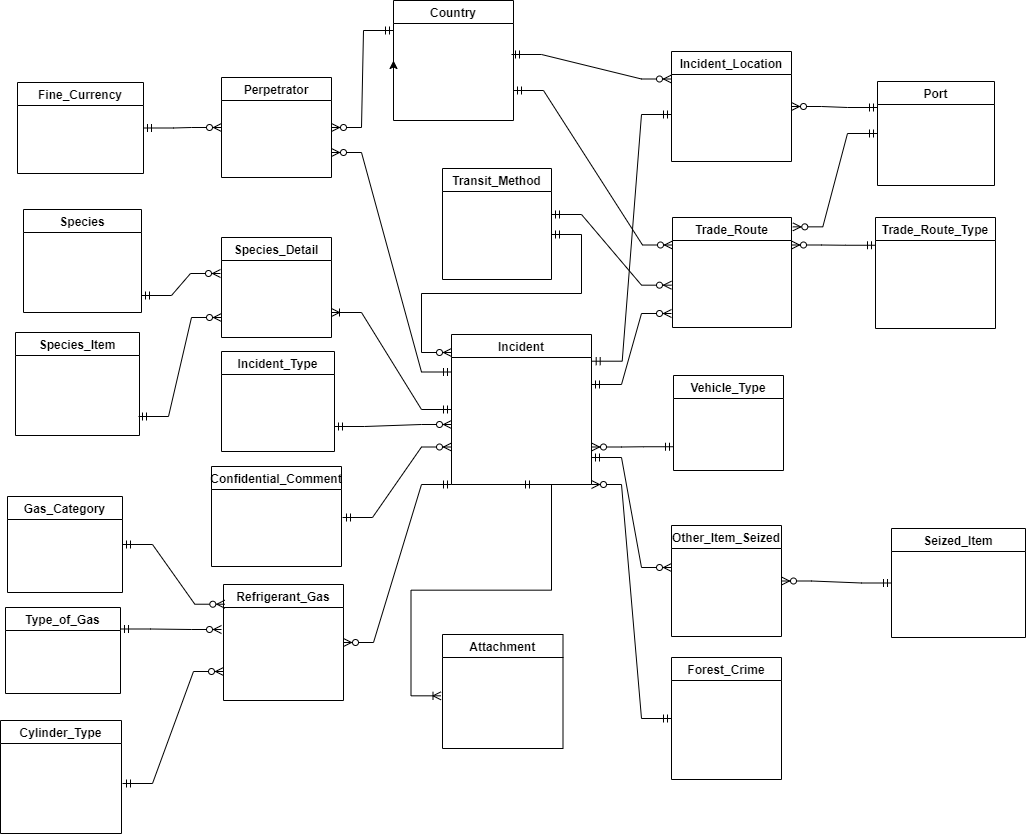

The diagram above was exported from draw.io. Its source (the exported page's mxGraphModel, read from the mxfile embedded in the PNG):
<mxGraphModel dx="2050" dy="460" grid="1" gridSize="10" guides="1" tooltips="1" connect="1" arrows="1" fold="1" page="1" pageScale="1" pageWidth="850" pageHeight="1100" math="0" shadow="0">
  <root>
    <mxCell id="0" />
    <mxCell id="1" parent="0" />
    <mxCell id="FV_X359ir8ZhZrg3ZOZ4-1" value="Incident" style="swimlane;rounded=0;" vertex="1" parent="1">
      <mxGeometry x="300" y="370" width="140" height="150" as="geometry" />
    </mxCell>
    <mxCell id="FV_X359ir8ZhZrg3ZOZ4-2" value="Incident_Location" style="swimlane;rounded=0;" vertex="1" parent="1">
      <mxGeometry x="520" y="87" width="120" height="110" as="geometry" />
    </mxCell>
    <mxCell id="FV_X359ir8ZhZrg3ZOZ4-4" value="Species_Detail" style="swimlane;rounded=0;" vertex="1" parent="1">
      <mxGeometry x="70" y="273" width="110" height="100" as="geometry" />
    </mxCell>
    <mxCell id="FV_X359ir8ZhZrg3ZOZ4-5" value="Trade_Route" style="swimlane;rounded=0;" vertex="1" parent="1">
      <mxGeometry x="521" y="253" width="119" height="110" as="geometry" />
    </mxCell>
    <mxCell id="FV_X359ir8ZhZrg3ZOZ4-6" value="Other_Item_Seized" style="swimlane;rounded=0;" vertex="1" parent="1">
      <mxGeometry x="520" y="561" width="110" height="111" as="geometry" />
    </mxCell>
    <mxCell id="FV_X359ir8ZhZrg3ZOZ4-7" value="Perpetrator" style="swimlane;rounded=0;" vertex="1" parent="1">
      <mxGeometry x="70" y="113" width="110" height="100" as="geometry" />
    </mxCell>
    <mxCell id="FV_X359ir8ZhZrg3ZOZ4-8" value="Refrigerant_Gas" style="swimlane;rounded=0;" vertex="1" collapsed="1" parent="1">
      <mxGeometry x="72" y="620" width="120" height="116" as="geometry">
        <mxRectangle x="45" y="580" width="145" height="146" as="alternateBounds" />
      </mxGeometry>
    </mxCell>
    <mxCell id="FV_X359ir8ZhZrg3ZOZ4-9" value="Attachment" style="swimlane;rounded=0;" vertex="1" parent="1">
      <mxGeometry x="291" y="670" width="120.5" height="114" as="geometry" />
    </mxCell>
    <mxCell id="FV_X359ir8ZhZrg3ZOZ4-13" value="" style="edgeStyle=entityRelationEdgeStyle;fontSize=12;html=1;endArrow=ERoneToMany;startArrow=ERmandOne;rounded=0;entryX=1;entryY=0.75;entryDx=0;entryDy=0;exitX=0;exitY=0.5;exitDx=0;exitDy=0;" edge="1" parent="1" source="FV_X359ir8ZhZrg3ZOZ4-1" target="FV_X359ir8ZhZrg3ZOZ4-4">
      <mxGeometry width="100" height="100" relative="1" as="geometry">
        <mxPoint x="300" y="427.5" as="sourcePoint" />
        <mxPoint x="180" y="368" as="targetPoint" />
      </mxGeometry>
    </mxCell>
    <mxCell id="FV_X359ir8ZhZrg3ZOZ4-18" value="" style="edgeStyle=entityRelationEdgeStyle;fontSize=12;html=1;endArrow=ERoneToMany;startArrow=ERmandOne;rounded=0;exitX=0.5;exitY=1;exitDx=0;exitDy=0;" edge="1" parent="1" source="FV_X359ir8ZhZrg3ZOZ4-1">
      <mxGeometry width="100" height="100" relative="1" as="geometry">
        <mxPoint x="349.5" y="550" as="sourcePoint" />
        <mxPoint x="289.5" y="731.3333129882812" as="targetPoint" />
      </mxGeometry>
    </mxCell>
    <mxCell id="FV_X359ir8ZhZrg3ZOZ4-19" value="" style="edgeStyle=entityRelationEdgeStyle;fontSize=12;html=1;endArrow=ERzeroToMany;startArrow=ERmandOne;rounded=0;" edge="1" parent="1">
      <mxGeometry width="100" height="100" relative="1" as="geometry">
        <mxPoint x="440" y="420" as="sourcePoint" />
        <mxPoint x="520" y="349" as="targetPoint" />
      </mxGeometry>
    </mxCell>
    <mxCell id="FV_X359ir8ZhZrg3ZOZ4-20" value="" style="edgeStyle=entityRelationEdgeStyle;fontSize=12;html=1;endArrow=ERzeroToMany;startArrow=ERmandOne;rounded=0;" edge="1" parent="1">
      <mxGeometry width="100" height="100" relative="1" as="geometry">
        <mxPoint x="440" y="493" as="sourcePoint" />
        <mxPoint x="520" y="603" as="targetPoint" />
      </mxGeometry>
    </mxCell>
    <mxCell id="FV_X359ir8ZhZrg3ZOZ4-21" value="" style="edgeStyle=entityRelationEdgeStyle;fontSize=12;html=1;endArrow=ERzeroToMany;startArrow=ERmandOne;rounded=0;exitX=0;exitY=1;exitDx=0;exitDy=0;" edge="1" parent="1" source="FV_X359ir8ZhZrg3ZOZ4-1" target="FV_X359ir8ZhZrg3ZOZ4-8">
      <mxGeometry width="100" height="100" relative="1" as="geometry">
        <mxPoint x="280" y="493" as="sourcePoint" />
        <mxPoint x="190" y="603" as="targetPoint" />
      </mxGeometry>
    </mxCell>
    <mxCell id="FV_X359ir8ZhZrg3ZOZ4-22" value="" style="edgeStyle=entityRelationEdgeStyle;fontSize=12;html=1;endArrow=ERzeroToMany;startArrow=ERmandOne;rounded=0;exitX=0;exitY=0.25;exitDx=0;exitDy=0;entryX=1;entryY=0.75;entryDx=0;entryDy=0;" edge="1" parent="1" source="FV_X359ir8ZhZrg3ZOZ4-1" target="FV_X359ir8ZhZrg3ZOZ4-7">
      <mxGeometry width="100" height="100" relative="1" as="geometry">
        <mxPoint x="181" y="496" as="sourcePoint" />
        <mxPoint x="281" y="396" as="targetPoint" />
      </mxGeometry>
    </mxCell>
    <mxCell id="FV_X359ir8ZhZrg3ZOZ4-23" value="" style="edgeStyle=entityRelationEdgeStyle;fontSize=12;html=1;endArrow=ERmandOne;startArrow=ERmandOne;rounded=0;exitX=1.005;exitY=0.178;exitDx=0;exitDy=0;exitPerimeter=0;" edge="1" parent="1" source="FV_X359ir8ZhZrg3ZOZ4-1">
      <mxGeometry width="100" height="100" relative="1" as="geometry">
        <mxPoint x="420" y="250" as="sourcePoint" />
        <mxPoint x="520" y="150" as="targetPoint" />
      </mxGeometry>
    </mxCell>
    <mxCell id="FV_X359ir8ZhZrg3ZOZ4-25" value="Country" style="swimlane;rounded=0;" vertex="1" parent="1">
      <mxGeometry x="242" y="36" width="120" height="120" as="geometry" />
    </mxCell>
    <mxCell id="FV_X359ir8ZhZrg3ZOZ4-26" value="Transit_Method" style="swimlane;rounded=0;" vertex="1" parent="1">
      <mxGeometry x="291" y="204" width="109" height="111" as="geometry" />
    </mxCell>
    <mxCell id="FV_X359ir8ZhZrg3ZOZ4-27" value="Vehicle_Type" style="swimlane;rounded=0;" vertex="1" parent="1">
      <mxGeometry x="522" y="411" width="110" height="95" as="geometry" />
    </mxCell>
    <mxCell id="FV_X359ir8ZhZrg3ZOZ4-28" value="Confidential_Comment" style="swimlane;rounded=0;verticalAlign=middle;" vertex="1" parent="1">
      <mxGeometry x="60" y="502" width="130" height="100" as="geometry" />
    </mxCell>
    <mxCell id="FV_X359ir8ZhZrg3ZOZ4-29" value="Forest_Crime" style="swimlane;rounded=0;" vertex="1" parent="1">
      <mxGeometry x="520" y="693" width="110" height="122" as="geometry" />
    </mxCell>
    <mxCell id="FV_X359ir8ZhZrg3ZOZ4-30" value="Species" style="swimlane;rounded=0;" vertex="1" parent="1">
      <mxGeometry x="-128" y="245" width="118" height="103" as="geometry" />
    </mxCell>
    <mxCell id="FV_X359ir8ZhZrg3ZOZ4-31" value="Species_Item" style="swimlane;rounded=0;" vertex="1" parent="1">
      <mxGeometry x="-136" y="368" width="124" height="103" as="geometry" />
    </mxCell>
    <mxCell id="FV_X359ir8ZhZrg3ZOZ4-32" value="Trade_Route_Type" style="swimlane;rounded=0;" vertex="1" parent="1">
      <mxGeometry x="724" y="253" width="120" height="111" as="geometry" />
    </mxCell>
    <mxCell id="FV_X359ir8ZhZrg3ZOZ4-33" value="Port" style="swimlane;rounded=0;" vertex="1" parent="1">
      <mxGeometry x="726" y="117" width="117" height="104" as="geometry" />
    </mxCell>
    <mxCell id="FV_X359ir8ZhZrg3ZOZ4-34" value="Fine_Currency" style="swimlane;rounded=0;" vertex="1" parent="1">
      <mxGeometry x="-134" y="118" width="126" height="91" as="geometry" />
    </mxCell>
    <mxCell id="FV_X359ir8ZhZrg3ZOZ4-35" value="Seized_Item" style="swimlane;rounded=0;" vertex="1" parent="1">
      <mxGeometry x="740" y="564" width="134" height="109" as="geometry" />
    </mxCell>
    <mxCell id="FV_X359ir8ZhZrg3ZOZ4-36" value="Gas_Category" style="swimlane;rounded=0;" vertex="1" parent="1">
      <mxGeometry x="-144" y="532" width="115" height="96" as="geometry" />
    </mxCell>
    <mxCell id="FV_X359ir8ZhZrg3ZOZ4-37" value="Type_of_Gas" style="swimlane;rounded=0;" vertex="1" parent="1">
      <mxGeometry x="-146" y="643" width="115" height="86" as="geometry" />
    </mxCell>
    <mxCell id="FV_X359ir8ZhZrg3ZOZ4-38" value="Cylinder_Type" style="swimlane;rounded=0;" vertex="1" parent="1">
      <mxGeometry x="-151" y="756" width="121" height="113" as="geometry" />
    </mxCell>
    <mxCell id="FV_X359ir8ZhZrg3ZOZ4-41" style="edgeStyle=orthogonalEdgeStyle;orthogonalLoop=1;jettySize=auto;html=1;exitX=0;exitY=0.75;exitDx=0;exitDy=0;entryX=0;entryY=0.5;entryDx=0;entryDy=0;" edge="1" parent="1" source="FV_X359ir8ZhZrg3ZOZ4-25" target="FV_X359ir8ZhZrg3ZOZ4-25">
      <mxGeometry relative="1" as="geometry" />
    </mxCell>
    <mxCell id="FV_X359ir8ZhZrg3ZOZ4-42" value="" style="edgeStyle=entityRelationEdgeStyle;fontSize=12;html=1;endArrow=ERzeroToMany;startArrow=ERmandOne;strokeColor=default;rounded=0;entryX=0;entryY=0.25;entryDx=0;entryDy=0;" edge="1" parent="1" target="FV_X359ir8ZhZrg3ZOZ4-2">
      <mxGeometry width="100" height="100" relative="1" as="geometry">
        <mxPoint x="360" y="90" as="sourcePoint" />
        <mxPoint x="670" y="380" as="targetPoint" />
      </mxGeometry>
    </mxCell>
    <mxCell id="FV_X359ir8ZhZrg3ZOZ4-43" value="" style="edgeStyle=entityRelationEdgeStyle;fontSize=12;html=1;endArrow=ERzeroToMany;startArrow=ERmandOne;rounded=0;strokeColor=default;exitX=1;exitY=0.75;exitDx=0;exitDy=0;entryX=0;entryY=0.25;entryDx=0;entryDy=0;" edge="1" parent="1" source="FV_X359ir8ZhZrg3ZOZ4-25" target="FV_X359ir8ZhZrg3ZOZ4-5">
      <mxGeometry width="100" height="100" relative="1" as="geometry">
        <mxPoint x="680" y="380" as="sourcePoint" />
        <mxPoint x="660" y="380" as="targetPoint" />
      </mxGeometry>
    </mxCell>
    <mxCell id="FV_X359ir8ZhZrg3ZOZ4-44" value="Incident_Type" style="swimlane;" vertex="1" parent="1">
      <mxGeometry x="70" y="387" width="113" height="100" as="geometry" />
    </mxCell>
    <mxCell id="FV_X359ir8ZhZrg3ZOZ4-45" value="" style="edgeStyle=entityRelationEdgeStyle;fontSize=12;html=1;endArrow=ERzeroToMany;startArrow=ERmandOne;rounded=0;strokeColor=default;exitX=1;exitY=0.75;exitDx=0;exitDy=0;" edge="1" parent="1" source="FV_X359ir8ZhZrg3ZOZ4-44">
      <mxGeometry width="100" height="100" relative="1" as="geometry">
        <mxPoint x="270" y="362" as="sourcePoint" />
        <mxPoint x="300" y="460" as="targetPoint" />
      </mxGeometry>
    </mxCell>
    <mxCell id="FV_X359ir8ZhZrg3ZOZ4-46" value="" style="edgeStyle=entityRelationEdgeStyle;fontSize=12;html=1;endArrow=ERzeroToMany;startArrow=ERmandOne;rounded=0;strokeColor=default;" edge="1" parent="1">
      <mxGeometry width="100" height="100" relative="1" as="geometry">
        <mxPoint x="400" y="250" as="sourcePoint" />
        <mxPoint x="520" y="320.6666564941406" as="targetPoint" />
      </mxGeometry>
    </mxCell>
    <mxCell id="FV_X359ir8ZhZrg3ZOZ4-47" value="" style="edgeStyle=entityRelationEdgeStyle;fontSize=12;html=1;endArrow=ERzeroToMany;startArrow=ERmandOne;rounded=0;strokeColor=default;" edge="1" parent="1">
      <mxGeometry width="100" height="100" relative="1" as="geometry">
        <mxPoint x="400" y="270" as="sourcePoint" />
        <mxPoint x="300" y="388" as="targetPoint" />
      </mxGeometry>
    </mxCell>
    <mxCell id="FV_X359ir8ZhZrg3ZOZ4-48" value="" style="edgeStyle=entityRelationEdgeStyle;fontSize=12;html=1;endArrow=ERzeroToMany;startArrow=ERmandOne;rounded=0;strokeColor=default;entryX=1;entryY=0.75;entryDx=0;entryDy=0;exitX=0;exitY=0.75;exitDx=0;exitDy=0;" edge="1" parent="1" source="FV_X359ir8ZhZrg3ZOZ4-27" target="FV_X359ir8ZhZrg3ZOZ4-1">
      <mxGeometry width="100" height="100" relative="1" as="geometry">
        <mxPoint x="411" y="562" as="sourcePoint" />
        <mxPoint x="511" y="462" as="targetPoint" />
      </mxGeometry>
    </mxCell>
    <mxCell id="FV_X359ir8ZhZrg3ZOZ4-49" value="" style="edgeStyle=entityRelationEdgeStyle;fontSize=12;html=1;endArrow=ERzeroToMany;startArrow=ERmandOne;rounded=0;strokeColor=default;entryX=0;entryY=0.75;entryDx=0;entryDy=0;" edge="1" parent="1" target="FV_X359ir8ZhZrg3ZOZ4-1">
      <mxGeometry width="100" height="100" relative="1" as="geometry">
        <mxPoint x="191" y="553" as="sourcePoint" />
        <mxPoint x="300" y="500" as="targetPoint" />
      </mxGeometry>
    </mxCell>
    <mxCell id="FV_X359ir8ZhZrg3ZOZ4-50" value="" style="edgeStyle=entityRelationEdgeStyle;fontSize=12;html=1;endArrow=ERzeroToMany;startArrow=ERmandOne;rounded=0;strokeColor=default;exitX=0;exitY=0.5;exitDx=0;exitDy=0;entryX=1;entryY=1;entryDx=0;entryDy=0;" edge="1" parent="1" source="FV_X359ir8ZhZrg3ZOZ4-29" target="FV_X359ir8ZhZrg3ZOZ4-1">
      <mxGeometry width="100" height="100" relative="1" as="geometry">
        <mxPoint x="416" y="805" as="sourcePoint" />
        <mxPoint x="420" y="510" as="targetPoint" />
      </mxGeometry>
    </mxCell>
    <mxCell id="FV_X359ir8ZhZrg3ZOZ4-54" value="" style="edgeStyle=entityRelationEdgeStyle;fontSize=12;html=1;endArrow=ERzeroToMany;startArrow=ERmandOne;rounded=0;strokeColor=default;entryX=1;entryY=0.25;entryDx=0;entryDy=0;exitX=0;exitY=0.25;exitDx=0;exitDy=0;" edge="1" parent="1" source="FV_X359ir8ZhZrg3ZOZ4-32" target="FV_X359ir8ZhZrg3ZOZ4-5">
      <mxGeometry width="100" height="100" relative="1" as="geometry">
        <mxPoint x="700" y="240" as="sourcePoint" />
        <mxPoint x="703" y="201" as="targetPoint" />
      </mxGeometry>
    </mxCell>
    <mxCell id="FV_X359ir8ZhZrg3ZOZ4-55" value="" style="edgeStyle=entityRelationEdgeStyle;fontSize=12;html=1;endArrow=ERzeroToMany;startArrow=ERmandOne;rounded=0;strokeColor=default;entryX=1;entryY=0.5;entryDx=0;entryDy=0;exitX=0;exitY=0.25;exitDx=0;exitDy=0;" edge="1" parent="1" source="FV_X359ir8ZhZrg3ZOZ4-33" target="FV_X359ir8ZhZrg3ZOZ4-2">
      <mxGeometry width="100" height="100" relative="1" as="geometry">
        <mxPoint x="720" y="100" as="sourcePoint" />
        <mxPoint x="640" y="140" as="targetPoint" />
      </mxGeometry>
    </mxCell>
    <mxCell id="FV_X359ir8ZhZrg3ZOZ4-56" value="" style="edgeStyle=entityRelationEdgeStyle;fontSize=12;html=1;endArrow=ERzeroToMany;startArrow=ERmandOne;rounded=0;strokeColor=default;entryX=1.011;entryY=0.085;entryDx=0;entryDy=0;entryPerimeter=0;exitX=0;exitY=0.5;exitDx=0;exitDy=0;" edge="1" parent="1" source="FV_X359ir8ZhZrg3ZOZ4-33" target="FV_X359ir8ZhZrg3ZOZ4-5">
      <mxGeometry width="100" height="100" relative="1" as="geometry">
        <mxPoint x="720" y="130" as="sourcePoint" />
        <mxPoint x="711" y="138" as="targetPoint" />
      </mxGeometry>
    </mxCell>
    <mxCell id="FV_X359ir8ZhZrg3ZOZ4-57" value="" style="edgeStyle=entityRelationEdgeStyle;fontSize=12;html=1;endArrow=ERzeroToMany;startArrow=ERmandOne;rounded=0;strokeColor=default;exitX=1;exitY=0.5;exitDx=0;exitDy=0;entryX=0;entryY=0.5;entryDx=0;entryDy=0;" edge="1" parent="1" source="FV_X359ir8ZhZrg3ZOZ4-34" target="FV_X359ir8ZhZrg3ZOZ4-7">
      <mxGeometry width="100" height="100" relative="1" as="geometry">
        <mxPoint x="-31" y="424" as="sourcePoint" />
        <mxPoint x="69" y="324" as="targetPoint" />
      </mxGeometry>
    </mxCell>
    <mxCell id="FV_X359ir8ZhZrg3ZOZ4-58" value="" style="edgeStyle=entityRelationEdgeStyle;fontSize=12;html=1;endArrow=ERzeroToMany;startArrow=ERmandOne;rounded=0;strokeColor=default;" edge="1" parent="1">
      <mxGeometry width="100" height="100" relative="1" as="geometry">
        <mxPoint x="-13" y="452" as="sourcePoint" />
        <mxPoint x="70" y="353" as="targetPoint" />
      </mxGeometry>
    </mxCell>
    <mxCell id="FV_X359ir8ZhZrg3ZOZ4-59" value="" style="edgeStyle=entityRelationEdgeStyle;fontSize=12;html=1;endArrow=ERzeroToMany;startArrow=ERmandOne;rounded=0;strokeColor=default;" edge="1" parent="1">
      <mxGeometry width="100" height="100" relative="1" as="geometry">
        <mxPoint x="-10" y="331" as="sourcePoint" />
        <mxPoint x="69" y="309" as="targetPoint" />
      </mxGeometry>
    </mxCell>
    <mxCell id="FV_X359ir8ZhZrg3ZOZ4-60" value="" style="edgeStyle=entityRelationEdgeStyle;fontSize=12;html=1;endArrow=ERzeroToMany;startArrow=ERmandOne;rounded=0;strokeColor=default;entryX=1;entryY=0.5;entryDx=0;entryDy=0;exitX=0;exitY=0.5;exitDx=0;exitDy=0;" edge="1" parent="1" source="FV_X359ir8ZhZrg3ZOZ4-35" target="FV_X359ir8ZhZrg3ZOZ4-6">
      <mxGeometry width="100" height="100" relative="1" as="geometry">
        <mxPoint x="627" y="710" as="sourcePoint" />
        <mxPoint x="727" y="610" as="targetPoint" />
      </mxGeometry>
    </mxCell>
    <mxCell id="FV_X359ir8ZhZrg3ZOZ4-61" value="" style="edgeStyle=entityRelationEdgeStyle;fontSize=12;html=1;endArrow=ERzeroToMany;startArrow=ERmandOne;rounded=0;strokeColor=default;entryX=0.011;entryY=0.17;entryDx=0;entryDy=0;entryPerimeter=0;exitX=1;exitY=0.5;exitDx=0;exitDy=0;" edge="1" parent="1" source="FV_X359ir8ZhZrg3ZOZ4-36" target="FV_X359ir8ZhZrg3ZOZ4-8">
      <mxGeometry width="100" height="100" relative="1" as="geometry">
        <mxPoint x="-53" y="718" as="sourcePoint" />
        <mxPoint x="47" y="618" as="targetPoint" />
      </mxGeometry>
    </mxCell>
    <mxCell id="FV_X359ir8ZhZrg3ZOZ4-62" value="" style="edgeStyle=entityRelationEdgeStyle;fontSize=12;html=1;endArrow=ERzeroToMany;startArrow=ERmandOne;rounded=0;strokeColor=default;exitX=1;exitY=0.25;exitDx=0;exitDy=0;" edge="1" parent="1" source="FV_X359ir8ZhZrg3ZOZ4-37">
      <mxGeometry width="100" height="100" relative="1" as="geometry">
        <mxPoint x="-52" y="770" as="sourcePoint" />
        <mxPoint x="70" y="665" as="targetPoint" />
      </mxGeometry>
    </mxCell>
    <mxCell id="FV_X359ir8ZhZrg3ZOZ4-63" value="" style="edgeStyle=entityRelationEdgeStyle;fontSize=12;html=1;endArrow=ERzeroToMany;startArrow=ERmandOne;rounded=0;strokeColor=default;entryX=0;entryY=0.75;entryDx=0;entryDy=0;" edge="1" parent="1" target="FV_X359ir8ZhZrg3ZOZ4-8">
      <mxGeometry width="100" height="100" relative="1" as="geometry">
        <mxPoint x="-29" y="819" as="sourcePoint" />
        <mxPoint x="71" y="719" as="targetPoint" />
      </mxGeometry>
    </mxCell>
    <mxCell id="FV_X359ir8ZhZrg3ZOZ4-64" value="" style="edgeStyle=entityRelationEdgeStyle;fontSize=12;html=1;endArrow=ERzeroToMany;startArrow=ERmandOne;rounded=0;strokeColor=default;entryX=1;entryY=0.5;entryDx=0;entryDy=0;exitX=0;exitY=0.25;exitDx=0;exitDy=0;" edge="1" parent="1" source="FV_X359ir8ZhZrg3ZOZ4-25" target="FV_X359ir8ZhZrg3ZOZ4-7">
      <mxGeometry width="100" height="100" relative="1" as="geometry">
        <mxPoint x="240" y="120" as="sourcePoint" />
        <mxPoint x="650" y="362.5" as="targetPoint" />
      </mxGeometry>
    </mxCell>
  </root>
</mxGraphModel>